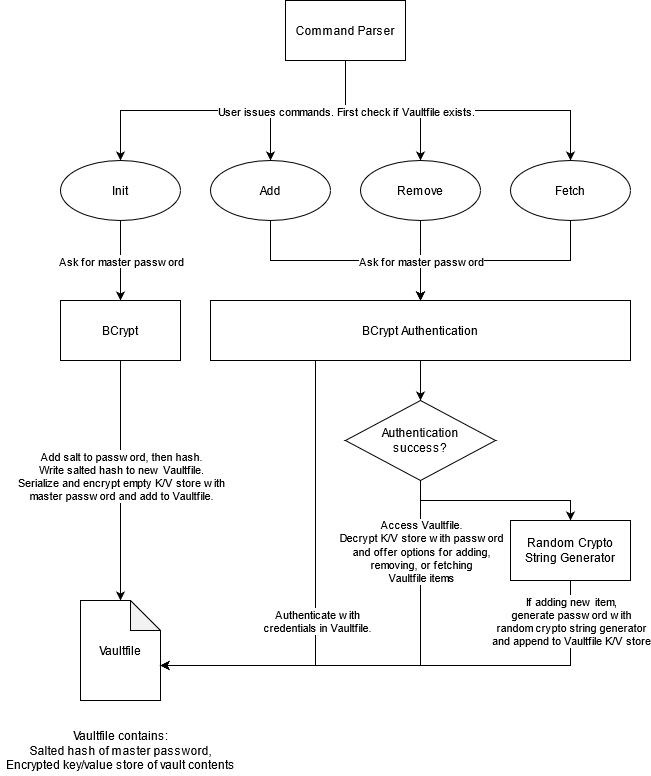

The diagram above was exported from draw.io. Its source (the exported page's mxGraphModel, read from the mxfile embedded in the PNG):
<mxGraphModel dx="1422" dy="780" grid="1" gridSize="10" guides="1" tooltips="1" connect="1" arrows="1" fold="1" page="1" pageScale="1" pageWidth="850" pageHeight="1100" math="0" shadow="0">
  <root>
    <mxCell id="0" />
    <mxCell id="1" parent="0" />
    <mxCell id="gbklRqWf_FsPzU0m-GhY-62" style="edgeStyle=orthogonalEdgeStyle;rounded=0;orthogonalLoop=1;jettySize=auto;html=1;exitX=0.5;exitY=1;exitDx=0;exitDy=0;" parent="1" source="gbklRqWf_FsPzU0m-GhY-45" target="gbklRqWf_FsPzU0m-GhY-53" edge="1">
      <mxGeometry relative="1" as="geometry" />
    </mxCell>
    <mxCell id="gbklRqWf_FsPzU0m-GhY-6" style="edgeStyle=orthogonalEdgeStyle;rounded=0;orthogonalLoop=1;jettySize=auto;html=1;exitX=0.5;exitY=1;exitDx=0;exitDy=0;entryX=0.5;entryY=0;entryDx=0;entryDy=0;" parent="1" source="gbklRqWf_FsPzU0m-GhY-1" target="gbklRqWf_FsPzU0m-GhY-2" edge="1">
      <mxGeometry relative="1" as="geometry" />
    </mxCell>
    <mxCell id="gbklRqWf_FsPzU0m-GhY-7" style="edgeStyle=orthogonalEdgeStyle;rounded=0;orthogonalLoop=1;jettySize=auto;html=1;exitX=0.5;exitY=1;exitDx=0;exitDy=0;entryX=0.5;entryY=0;entryDx=0;entryDy=0;" parent="1" source="gbklRqWf_FsPzU0m-GhY-1" target="gbklRqWf_FsPzU0m-GhY-3" edge="1">
      <mxGeometry relative="1" as="geometry" />
    </mxCell>
    <mxCell id="gbklRqWf_FsPzU0m-GhY-8" style="edgeStyle=orthogonalEdgeStyle;rounded=0;orthogonalLoop=1;jettySize=auto;html=1;exitX=0.5;exitY=1;exitDx=0;exitDy=0;entryX=0.5;entryY=0;entryDx=0;entryDy=0;" parent="1" source="gbklRqWf_FsPzU0m-GhY-1" target="gbklRqWf_FsPzU0m-GhY-4" edge="1">
      <mxGeometry relative="1" as="geometry" />
    </mxCell>
    <mxCell id="gbklRqWf_FsPzU0m-GhY-9" style="edgeStyle=orthogonalEdgeStyle;rounded=0;orthogonalLoop=1;jettySize=auto;html=1;exitX=0.5;exitY=1;exitDx=0;exitDy=0;entryX=0.5;entryY=0;entryDx=0;entryDy=0;" parent="1" source="gbklRqWf_FsPzU0m-GhY-1" target="gbklRqWf_FsPzU0m-GhY-5" edge="1">
      <mxGeometry relative="1" as="geometry" />
    </mxCell>
    <mxCell id="gbklRqWf_FsPzU0m-GhY-11" value="User issues commands. First check if Vaultfile exists." style="edgeLabel;html=1;align=center;verticalAlign=middle;resizable=0;points=[];" parent="gbklRqWf_FsPzU0m-GhY-9" vertex="1" connectable="0">
      <mxGeometry x="-0.6985" y="-2" relative="1" as="geometry">
        <mxPoint x="2" y="1" as="offset" />
      </mxGeometry>
    </mxCell>
    <mxCell id="gbklRqWf_FsPzU0m-GhY-1" value="Command Parser" style="rounded=0;whiteSpace=wrap;html=1;" parent="1" vertex="1">
      <mxGeometry x="365" y="40" width="120" height="60" as="geometry" />
    </mxCell>
    <mxCell id="gbklRqWf_FsPzU0m-GhY-19" style="edgeStyle=orthogonalEdgeStyle;rounded=0;orthogonalLoop=1;jettySize=auto;html=1;exitX=0.5;exitY=1;exitDx=0;exitDy=0;entryX=0.5;entryY=0;entryDx=0;entryDy=0;" parent="1" source="gbklRqWf_FsPzU0m-GhY-2" edge="1">
      <mxGeometry relative="1" as="geometry">
        <mxPoint x="200" y="340" as="targetPoint" />
      </mxGeometry>
    </mxCell>
    <mxCell id="gbklRqWf_FsPzU0m-GhY-20" value="Ask for master password" style="edgeLabel;html=1;align=center;verticalAlign=middle;resizable=0;points=[];" parent="gbklRqWf_FsPzU0m-GhY-19" vertex="1" connectable="0">
      <mxGeometry x="-0.3" relative="1" as="geometry">
        <mxPoint y="12" as="offset" />
      </mxGeometry>
    </mxCell>
    <mxCell id="gbklRqWf_FsPzU0m-GhY-2" value="&lt;div&gt;Init&lt;/div&gt;" style="ellipse;whiteSpace=wrap;html=1;" parent="1" vertex="1">
      <mxGeometry x="140" y="200" width="120" height="60" as="geometry" />
    </mxCell>
    <mxCell id="gbklRqWf_FsPzU0m-GhY-31" style="edgeStyle=orthogonalEdgeStyle;rounded=0;orthogonalLoop=1;jettySize=auto;html=1;exitX=0.5;exitY=1;exitDx=0;exitDy=0;entryX=0.5;entryY=0;entryDx=0;entryDy=0;" parent="1" source="gbklRqWf_FsPzU0m-GhY-3" target="gbklRqWf_FsPzU0m-GhY-23" edge="1">
      <mxGeometry relative="1" as="geometry" />
    </mxCell>
    <mxCell id="gbklRqWf_FsPzU0m-GhY-3" value="Add" style="ellipse;whiteSpace=wrap;html=1;" parent="1" vertex="1">
      <mxGeometry x="290" y="200" width="120" height="60" as="geometry" />
    </mxCell>
    <mxCell id="gbklRqWf_FsPzU0m-GhY-32" style="edgeStyle=orthogonalEdgeStyle;rounded=0;orthogonalLoop=1;jettySize=auto;html=1;exitX=0.5;exitY=1;exitDx=0;exitDy=0;" parent="1" source="gbklRqWf_FsPzU0m-GhY-4" edge="1">
      <mxGeometry relative="1" as="geometry">
        <mxPoint x="500" y="340" as="targetPoint" />
      </mxGeometry>
    </mxCell>
    <mxCell id="gbklRqWf_FsPzU0m-GhY-4" value="Remove" style="ellipse;whiteSpace=wrap;html=1;" parent="1" vertex="1">
      <mxGeometry x="440" y="200" width="120" height="60" as="geometry" />
    </mxCell>
    <mxCell id="gbklRqWf_FsPzU0m-GhY-33" style="edgeStyle=orthogonalEdgeStyle;rounded=0;orthogonalLoop=1;jettySize=auto;html=1;exitX=0.5;exitY=1;exitDx=0;exitDy=0;" parent="1" source="gbklRqWf_FsPzU0m-GhY-5" edge="1">
      <mxGeometry relative="1" as="geometry">
        <mxPoint x="500" y="340" as="targetPoint" />
      </mxGeometry>
    </mxCell>
    <mxCell id="gbklRqWf_FsPzU0m-GhY-34" value="Ask for master password" style="edgeLabel;html=1;align=center;verticalAlign=middle;resizable=0;points=[];" parent="gbklRqWf_FsPzU0m-GhY-33" vertex="1" connectable="0">
      <mxGeometry x="0.7217" y="-1" relative="1" as="geometry">
        <mxPoint x="1" y="-8" as="offset" />
      </mxGeometry>
    </mxCell>
    <mxCell id="gbklRqWf_FsPzU0m-GhY-5" value="Fetch" style="ellipse;whiteSpace=wrap;html=1;" parent="1" vertex="1">
      <mxGeometry x="590" y="200" width="120" height="60" as="geometry" />
    </mxCell>
    <mxCell id="gbklRqWf_FsPzU0m-GhY-12" value="Vaultfile" style="shape=note;whiteSpace=wrap;html=1;backgroundOutline=1;darkOpacity=0.05;" parent="1" vertex="1">
      <mxGeometry x="160" y="640" width="80" height="100" as="geometry" />
    </mxCell>
    <mxCell id="gbklRqWf_FsPzU0m-GhY-15" style="edgeStyle=orthogonalEdgeStyle;rounded=0;orthogonalLoop=1;jettySize=auto;html=1;exitX=0.5;exitY=1;exitDx=0;exitDy=0;entryX=0.5;entryY=0;entryDx=0;entryDy=0;entryPerimeter=0;" parent="1" source="gbklRqWf_FsPzU0m-GhY-18" target="gbklRqWf_FsPzU0m-GhY-12" edge="1">
      <mxGeometry relative="1" as="geometry">
        <Array as="points">
          <mxPoint x="200" y="530" />
        </Array>
      </mxGeometry>
    </mxCell>
    <mxCell id="gbklRqWf_FsPzU0m-GhY-16" value="&lt;div&gt;Add salt to password, then hash.&lt;/div&gt;&lt;div&gt;Write salted hash to new Vaultfile.&lt;/div&gt;&lt;div&gt;Serialize and encrypt empty K/V store with&lt;/div&gt;&lt;div&gt;master password and add to Vaultfile.&lt;br&gt;&lt;/div&gt;" style="edgeLabel;html=1;align=center;verticalAlign=middle;resizable=0;points=[];" parent="gbklRqWf_FsPzU0m-GhY-15" vertex="1" connectable="0">
      <mxGeometry x="-0.2471" y="-2" relative="1" as="geometry">
        <mxPoint x="2" y="25" as="offset" />
      </mxGeometry>
    </mxCell>
    <mxCell id="gbklRqWf_FsPzU0m-GhY-18" value="BCrypt" style="rounded=0;whiteSpace=wrap;html=1;" parent="1" vertex="1">
      <mxGeometry x="140" y="340" width="120" height="60" as="geometry" />
    </mxCell>
    <mxCell id="gbklRqWf_FsPzU0m-GhY-35" style="edgeStyle=orthogonalEdgeStyle;rounded=0;orthogonalLoop=1;jettySize=auto;html=1;exitX=0.25;exitY=1;exitDx=0;exitDy=0;entryX=0;entryY=0;entryDx=80;entryDy=65;entryPerimeter=0;" parent="1" source="gbklRqWf_FsPzU0m-GhY-23" target="gbklRqWf_FsPzU0m-GhY-12" edge="1">
      <mxGeometry relative="1" as="geometry" />
    </mxCell>
    <mxCell id="gbklRqWf_FsPzU0m-GhY-37" value="&lt;div&gt;Authenticate with&lt;/div&gt;&lt;div&gt;credentials in Vaultfile.&lt;/div&gt;" style="edgeLabel;html=1;align=center;verticalAlign=middle;resizable=0;points=[];" parent="gbklRqWf_FsPzU0m-GhY-35" vertex="1" connectable="0">
      <mxGeometry x="-0.6478" y="1" relative="1" as="geometry">
        <mxPoint y="179" as="offset" />
      </mxGeometry>
    </mxCell>
    <mxCell id="gbklRqWf_FsPzU0m-GhY-46" style="edgeStyle=orthogonalEdgeStyle;rounded=0;orthogonalLoop=1;jettySize=auto;html=1;exitX=0.5;exitY=1;exitDx=0;exitDy=0;entryX=0.5;entryY=0;entryDx=0;entryDy=0;" parent="1" source="gbklRqWf_FsPzU0m-GhY-23" target="gbklRqWf_FsPzU0m-GhY-45" edge="1">
      <mxGeometry relative="1" as="geometry" />
    </mxCell>
    <mxCell id="gbklRqWf_FsPzU0m-GhY-23" value="BCrypt Authentication" style="rounded=0;whiteSpace=wrap;html=1;" parent="1" vertex="1">
      <mxGeometry x="290" y="340" width="420" height="60" as="geometry" />
    </mxCell>
    <mxCell id="gbklRqWf_FsPzU0m-GhY-54" style="edgeStyle=orthogonalEdgeStyle;rounded=0;orthogonalLoop=1;jettySize=auto;html=1;exitX=0.5;exitY=1;exitDx=0;exitDy=0;entryX=0;entryY=0;entryDx=80;entryDy=65;entryPerimeter=0;" parent="1" source="gbklRqWf_FsPzU0m-GhY-45" target="gbklRqWf_FsPzU0m-GhY-12" edge="1">
      <mxGeometry relative="1" as="geometry" />
    </mxCell>
    <mxCell id="gbklRqWf_FsPzU0m-GhY-55" value="&lt;div&gt;Access Vaultfile.&lt;/div&gt;&lt;div&gt;Decrypt K/V store with password&lt;/div&gt;&lt;div&gt;and offer options for adding,&lt;/div&gt;&lt;div&gt;removing, or fetching&lt;/div&gt;&lt;div&gt;Vaultfile items&lt;br&gt;&lt;/div&gt;" style="edgeLabel;html=1;align=center;verticalAlign=middle;resizable=0;points=[];" parent="gbklRqWf_FsPzU0m-GhY-54" vertex="1" connectable="0">
      <mxGeometry x="-0.7927" y="-1" relative="1" as="geometry">
        <mxPoint x="1" y="24" as="offset" />
      </mxGeometry>
    </mxCell>
    <mxCell id="gbklRqWf_FsPzU0m-GhY-45" value="&lt;div&gt;Authentication&lt;/div&gt;&lt;div&gt;success?&lt;br&gt;&lt;/div&gt;" style="rhombus;whiteSpace=wrap;html=1;" parent="1" vertex="1">
      <mxGeometry x="425" y="440" width="150" height="80" as="geometry" />
    </mxCell>
    <mxCell id="gbklRqWf_FsPzU0m-GhY-57" style="edgeStyle=orthogonalEdgeStyle;rounded=0;orthogonalLoop=1;jettySize=auto;html=1;exitX=0.5;exitY=1;exitDx=0;exitDy=0;entryX=0;entryY=0;entryDx=80;entryDy=65;entryPerimeter=0;" parent="1" source="gbklRqWf_FsPzU0m-GhY-53" target="gbklRqWf_FsPzU0m-GhY-12" edge="1">
      <mxGeometry relative="1" as="geometry" />
    </mxCell>
    <mxCell id="gbklRqWf_FsPzU0m-GhY-58" value="&lt;div&gt;If adding new item,&lt;/div&gt;&lt;div&gt;generate password with&lt;/div&gt;&lt;div&gt;random crypto string generator&lt;/div&gt;&lt;div&gt;and append to Vaultfile K/V store&lt;br&gt;&lt;/div&gt;" style="edgeLabel;html=1;align=center;verticalAlign=middle;resizable=0;points=[];" parent="gbklRqWf_FsPzU0m-GhY-57" vertex="1" connectable="0">
      <mxGeometry x="-0.8718" y="-2" relative="1" as="geometry">
        <mxPoint x="2" y="8" as="offset" />
      </mxGeometry>
    </mxCell>
    <mxCell id="gbklRqWf_FsPzU0m-GhY-53" value="Random Crypto String Generator" style="rounded=0;whiteSpace=wrap;html=1;" parent="1" vertex="1">
      <mxGeometry x="590" y="560" width="120" height="60" as="geometry" />
    </mxCell>
    <mxCell id="gbklRqWf_FsPzU0m-GhY-59" value="&lt;div&gt;Vaultfile contains:&lt;/div&gt;&lt;div&gt;Salted hash of master password,&lt;/div&gt;&lt;div&gt;Encrypted key/value store of vault contents&lt;br&gt;&lt;/div&gt;" style="text;html=1;align=center;verticalAlign=middle;resizable=0;points=[];autosize=1;strokeColor=none;" parent="1" vertex="1">
      <mxGeometry x="80" y="765" width="240" height="50" as="geometry" />
    </mxCell>
  </root>
</mxGraphModel>